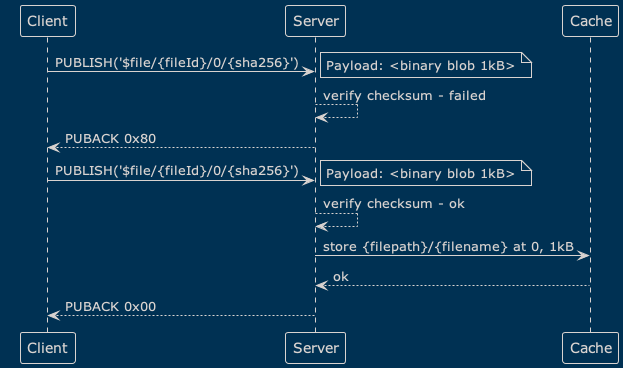

The diagram above was rendered by PlantUML. Its source (embedded in the PNG):
@startuml
!theme blueprint
Client -> Server: PUBLISH('$file/{fileId}/0/{sha256}')
note right
Payload: <binary blob 1kB>
end note
Server --> Server: verify checksum - failed
Server --> Client: PUBACK 0x80
Client -> Server: PUBLISH('$file/{fileId}/0/{sha256}')
note right
Payload: <binary blob 1kB>
end note
Server --> Server: verify checksum - ok
Server -> Cache: store {filepath}/{filename} at 0, 1kB
Cache --> Server: ok
Server --> Client: PUBACK 0x00
@enduml